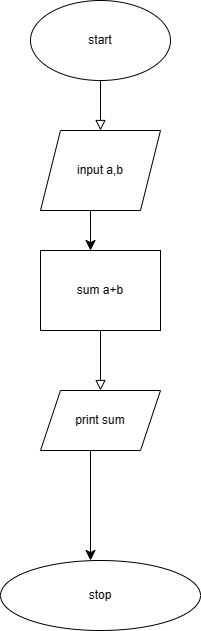

The diagram above was exported from draw.io. Its source (the exported page's mxGraphModel, read from the mxfile embedded in the PNG):
<mxGraphModel dx="960" dy="475" grid="1" gridSize="10" guides="1" tooltips="1" connect="1" arrows="1" fold="1" page="1" pageScale="1" pageWidth="827" pageHeight="1169" math="0" shadow="0">
  <root>
    <mxCell id="WIyWlLk6GJQsqaUBKTNV-0" />
    <mxCell id="WIyWlLk6GJQsqaUBKTNV-1" parent="WIyWlLk6GJQsqaUBKTNV-0" />
    <mxCell id="WIyWlLk6GJQsqaUBKTNV-2" value="" style="rounded=0;html=1;jettySize=auto;orthogonalLoop=1;fontSize=11;endArrow=block;endFill=0;endSize=8;strokeWidth=1;shadow=0;labelBackgroundColor=none;edgeStyle=orthogonalEdgeStyle;" parent="WIyWlLk6GJQsqaUBKTNV-1" edge="1">
      <mxGeometry relative="1" as="geometry">
        <mxPoint x="220" y="120" as="sourcePoint" />
        <mxPoint x="220" y="170" as="targetPoint" />
      </mxGeometry>
    </mxCell>
    <mxCell id="WIyWlLk6GJQsqaUBKTNV-8" value="" style="rounded=0;html=1;jettySize=auto;orthogonalLoop=1;fontSize=11;endArrow=block;endFill=0;endSize=8;strokeWidth=1;shadow=0;labelBackgroundColor=none;edgeStyle=orthogonalEdgeStyle;" parent="WIyWlLk6GJQsqaUBKTNV-1" edge="1">
      <mxGeometry x="0.3333" y="20" relative="1" as="geometry">
        <mxPoint as="offset" />
        <mxPoint x="220" y="370" as="sourcePoint" />
        <mxPoint x="220" y="430" as="targetPoint" />
      </mxGeometry>
    </mxCell>
    <mxCell id="VQU4BIMri2kmx0GS57lx-0" value="start" style="ellipse;whiteSpace=wrap;html=1;" parent="WIyWlLk6GJQsqaUBKTNV-1" vertex="1">
      <mxGeometry x="150" y="40" width="140" height="80" as="geometry" />
    </mxCell>
    <mxCell id="VQU4BIMri2kmx0GS57lx-1" value="input a,b" style="shape=parallelogram;perimeter=parallelogramPerimeter;whiteSpace=wrap;html=1;fixedSize=1;" parent="WIyWlLk6GJQsqaUBKTNV-1" vertex="1">
      <mxGeometry x="160" y="170" width="120" height="80" as="geometry" />
    </mxCell>
    <mxCell id="VQU4BIMri2kmx0GS57lx-2" value="sum a+b" style="rounded=0;whiteSpace=wrap;html=1;" parent="WIyWlLk6GJQsqaUBKTNV-1" vertex="1">
      <mxGeometry x="160" y="290" width="120" height="80" as="geometry" />
    </mxCell>
    <mxCell id="VQU4BIMri2kmx0GS57lx-3" value="print sum" style="shape=parallelogram;perimeter=parallelogramPerimeter;whiteSpace=wrap;html=1;fixedSize=1;" parent="WIyWlLk6GJQsqaUBKTNV-1" vertex="1">
      <mxGeometry x="160" y="430" width="120" height="60" as="geometry" />
    </mxCell>
    <mxCell id="VQU4BIMri2kmx0GS57lx-4" value="stop" style="ellipse;whiteSpace=wrap;html=1;" parent="WIyWlLk6GJQsqaUBKTNV-1" vertex="1">
      <mxGeometry x="120" y="600" width="200" height="70" as="geometry" />
    </mxCell>
    <mxCell id="VQU4BIMri2kmx0GS57lx-8" value="" style="endArrow=classic;html=1;rounded=0;fontSize=12;startSize=8;endSize=8;curved=1;entryX=0.45;entryY=0;entryDx=0;entryDy=0;entryPerimeter=0;" parent="WIyWlLk6GJQsqaUBKTNV-1" target="VQU4BIMri2kmx0GS57lx-4" edge="1">
      <mxGeometry width="50" height="50" relative="1" as="geometry">
        <mxPoint x="210" y="490" as="sourcePoint" />
        <mxPoint x="260" y="440" as="targetPoint" />
      </mxGeometry>
    </mxCell>
    <mxCell id="VQU4BIMri2kmx0GS57lx-9" value="" style="endArrow=classic;html=1;rounded=0;fontSize=12;startSize=8;endSize=8;curved=1;entryX=0.417;entryY=0;entryDx=0;entryDy=0;entryPerimeter=0;" parent="WIyWlLk6GJQsqaUBKTNV-1" target="VQU4BIMri2kmx0GS57lx-2" edge="1">
      <mxGeometry width="50" height="50" relative="1" as="geometry">
        <mxPoint x="210" y="250" as="sourcePoint" />
        <mxPoint x="260" y="200" as="targetPoint" />
      </mxGeometry>
    </mxCell>
  </root>
</mxGraphModel>